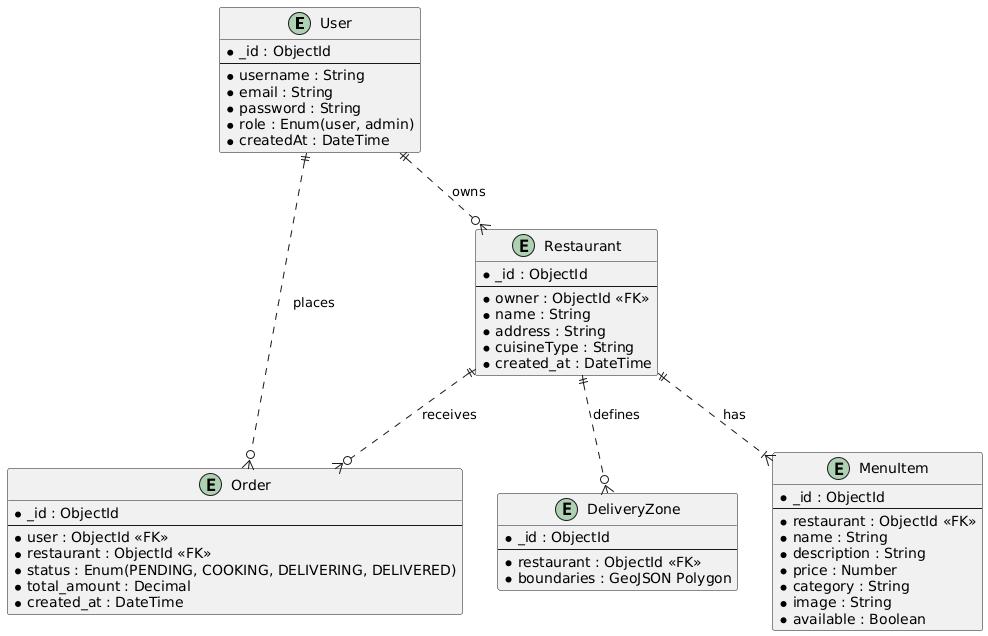

The diagram above was rendered by PlantUML. Its source (embedded in the PNG):
@startuml
entity "User" as user {
    * _id : ObjectId
    --
    * username : String
    * email : String
    * password : String
    * role : Enum(user, admin)
    * createdAt : DateTime
}

entity "Restaurant" as restaurant {
    * _id : ObjectId
    --
    * owner : ObjectId <<FK>>
    * name : String
    * address : String
    * cuisineType : String
    * created_at : DateTime
}

entity "MenuItem" as menu_item {
    * _id : ObjectId
    --
    * restaurant : ObjectId <<FK>>
    * name : String
    * description : String
    * price : Number
    * category : String
    * image : String
    * available : Boolean
}

entity "Order" as order {
    * _id : ObjectId
    --
    * user : ObjectId <<FK>>
    * restaurant : ObjectId <<FK>>
    * status : Enum(PENDING, COOKING, DELIVERING, DELIVERED)
    * total_amount : Decimal
    * created_at : DateTime
}

entity "DeliveryZone" as zone {
    * _id : ObjectId
    --
    * restaurant : ObjectId <<FK>>
    * boundaries : GeoJSON Polygon
}

user ||..o{ restaurant : "owns"
restaurant ||..|{ menu_item : "has"
user ||..o{ order : "places"
restaurant ||..o{ order : "receives"
restaurant ||..o{ zone : "defines"
@enduml